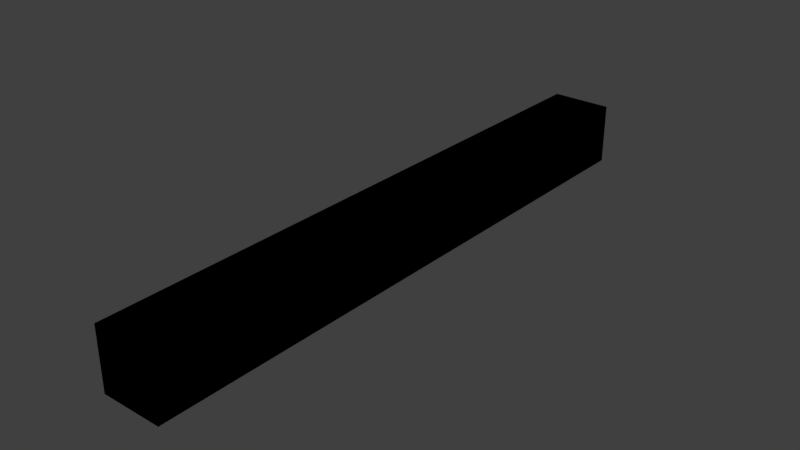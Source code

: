 # Source: impulse.blend  (saved by Blender 2.78.0; exported with 4.5.12 LTS)
import bpy
from mathutils import Matrix  # noqa: F401  (used for matrix-valued properties, if any)

bpy.ops.wm.read_factory_settings(use_empty=True)
scene = bpy.context.scene
scene.name = 'Scene'

# ---- collections
col_collection_1 = bpy.data.collections.new('Collection 1'); scene.collection.children.link(col_collection_1)

# ---- world
world_world = bpy.data.worlds.new('World'); scene.world = world_world
world_world.color = (0.05088, 0.05088, 0.05088)
world_world.use_sun_shadow = False
world_world.sun_shadow_jitter_overblur = 0.0
world_world.cycles.sampling_method = 'MANUAL'

# ---- meshes
me_cube_001 = bpy.data.meshes.new('Cube.001')
me_cube_001.from_pydata([(0.01517, -0.15, 0.01517), (0.01517, -0.15, -0.01517), (0.01517, 0.15, 0.01517), (0.01517, 0.15, -0.01517), (-0.01517, -0.15, 0.01517), (-0.01517, -0.15, -0.01517), (-0.01517, 0.15, 0.01517), (-0.01517, 0.15, -0.01517)], [], [(0, 1, 3, 2), (2, 3, 7, 6), (6, 7, 5, 4), (4, 5, 1, 0), (2, 6, 4, 0), (7, 3, 1, 5)])
me_cube_001.use_remesh_preserve_volume = False
me_cube_001.use_remesh_preserve_attributes = False
me_cube_001.use_mirror_vertex_groups = False
me_cube_001.update()
me_cube_002 = bpy.data.meshes.new('Cube.002')
me_cube_002.from_pydata([(0.01517, -0.15, 0.01517), (0.01517, -0.15, -0.01517), (0.01517, 0.15, 0.01517), (0.01517, 0.15, -0.01517), (-0.01517, -0.15, 0.01517), (-0.01517, -0.15, -0.01517), (-0.01517, 0.15, 0.01517), (-0.01517, 0.15, -0.01517)], [], [(0, 1, 3, 2), (2, 3, 7, 6), (6, 7, 5, 4), (4, 5, 1, 0), (2, 6, 4, 0), (7, 3, 1, 5)])
me_cube_002.use_remesh_preserve_volume = False
me_cube_002.use_remesh_preserve_attributes = False
me_cube_002.use_mirror_vertex_groups = False
me_cube_002.update()
me_cube_003 = bpy.data.meshes.new('Cube.003')
me_cube_003.from_pydata([(0.01517, -0.15, 0.01517), (0.01517, -0.15, -0.01517), (0.01517, 0.15, 0.01517), (0.01517, 0.15, -0.01517), (-0.01517, -0.15, 0.01517), (-0.01517, -0.15, -0.01517), (-0.01517, 0.15, 0.01517), (-0.01517, 0.15, -0.01517)], [], [(0, 1, 3, 2), (2, 3, 7, 6), (6, 7, 5, 4), (4, 5, 1, 0), (2, 6, 4, 0), (7, 3, 1, 5)])
me_cube_003.use_remesh_preserve_volume = False
me_cube_003.use_remesh_preserve_attributes = False
me_cube_003.use_mirror_vertex_groups = False
me_cube_003.update()

# ---- objects
ob_impulse = bpy.data.objects.new('Impulse', None)
ob_impulse_lod0 = bpy.data.objects.new('Impulse_LOD0', me_cube_001)
ob_impulse_lod1 = bpy.data.objects.new('Impulse_LOD1', me_cube_002)
ob_impulse_lod2 = bpy.data.objects.new('Impulse_LOD2', me_cube_003)

# ---- transforms, parenting, visibility, modifiers, constraints
ob_impulse.location = (0.0, 0.0, 0.0)
ob_impulse.empty_image_offset = (0.0, 0.0)
ob_impulse.lineart.crease_threshold = 0.0
ob_impulse_lod0.parent = ob_impulse
ob_impulse_lod0.location = (0.0, 0.0, 0.0)
ob_impulse_lod0.lineart.crease_threshold = 0.0
_m = ob_impulse_lod0.modifiers.new('Decimate', 'DECIMATE')
ob_impulse_lod1.parent = ob_impulse
ob_impulse_lod1.location = (0.0, 0.0, 0.0)
ob_impulse_lod1.lineart.crease_threshold = 0.0
_m = ob_impulse_lod1.modifiers.new('Decimate', 'DECIMATE')
ob_impulse_lod2.parent = ob_impulse
ob_impulse_lod2.location = (0.0, 0.0, 0.0)
ob_impulse_lod2.lineart.crease_threshold = 0.0
_m = ob_impulse_lod2.modifiers.new('Decimate', 'DECIMATE')

# ---- collection membership
col_collection_1.objects.link(ob_impulse)
col_collection_1.objects.link(ob_impulse_lod0)
col_collection_1.objects.link(ob_impulse_lod1)
col_collection_1.objects.link(ob_impulse_lod2)

# ---- scene / render settings (as saved in the file)
scene.frame_start = 1; scene.frame_end = 250; scene.frame_set(1)
scene.render.engine = 'BLENDER_EEVEE_NEXT'
scene.render.resolution_percentage = 50
scene.render.dither_intensity = 0.0
scene.cycles.use_denoising = False
scene.cycles.samples = 128
scene.cycles.sampling_pattern = 'TABULATED_SOBOL'
scene.cycles.light_sampling_threshold = 0.0
scene.cycles.use_adaptive_sampling = False
scene.cycles.use_light_tree = False
scene.cycles.blur_glossy = 0.0
scene.cycles.sample_clamp_indirect = 0.0
scene.view_settings.view_transform = 'Standard'
bpy.context.view_layer.update()

# ---- added for rendering (the .blend has no active camera and no usable light): camera, sun
cam_auto = bpy.data.cameras.new('AutoCamera')
cam_auto.lens = 50.0
cam_auto.sensor_width = 36.0
cam_auto.clip_end = 1000.0
ob_auto_camera = bpy.data.objects.new('AutoCamera', cam_auto)
scene.collection.objects.link(ob_auto_camera)
ob_auto_camera.location = (0.280392, -0.336471, 0.224314)
ob_auto_camera.rotation_euler = (1.09748, -7.21219e-08, 0.694738)
scene.camera = ob_auto_camera
light_auto_sun = bpy.data.lights.new('AutoSun', 'SUN')
light_auto_sun.energy = 3.0
light_auto_sun.angle = 0.0523599
ob_auto_sun = bpy.data.objects.new('AutoSun', light_auto_sun)
scene.collection.objects.link(ob_auto_sun)
ob_auto_sun.rotation_euler = (0.872665, 0.174533, 0.523599)
bpy.context.view_layer.update()
